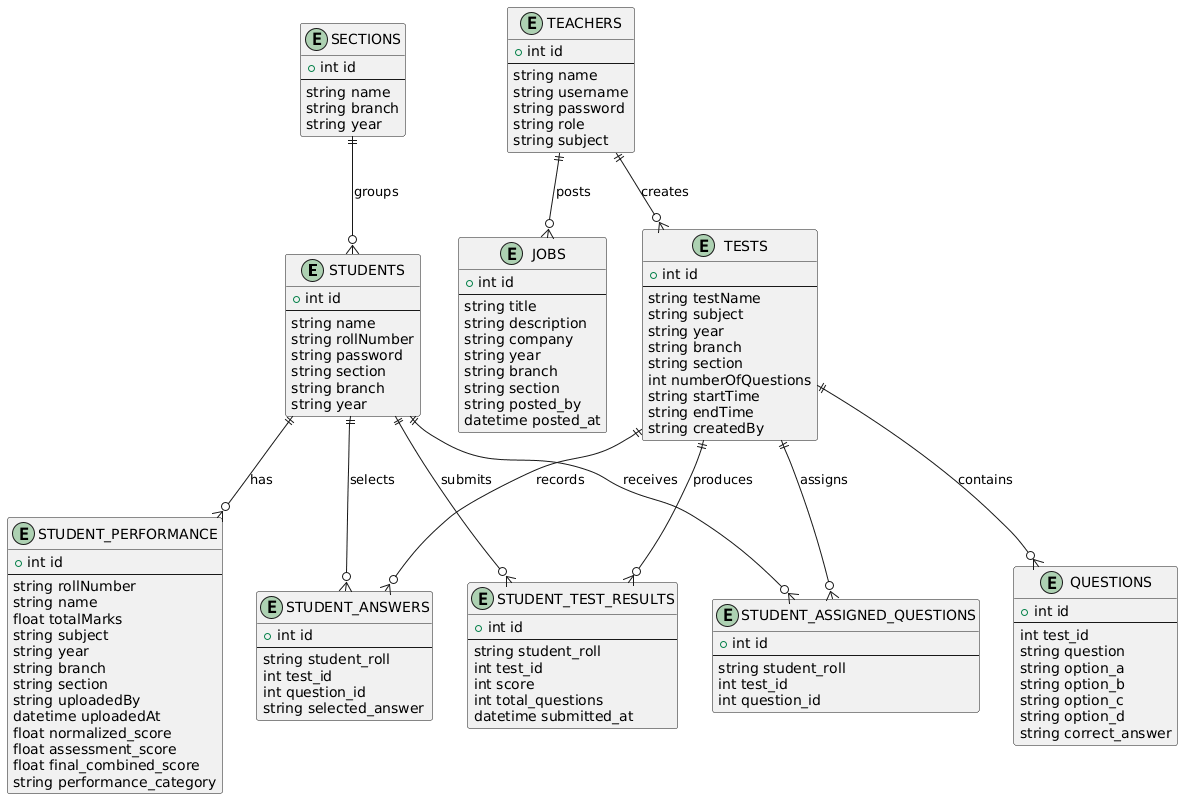

The diagram above was rendered by PlantUML. Its source (embedded in the PNG):
@startuml
entity STUDENTS {
    +int id
    --
    string name
    string rollNumber
    string password
    string section
    string branch
    string year
}

entity TEACHERS {
    +int id
    --
    string name
    string username
    string password
    string role
    string subject
}

entity SECTIONS {
    +int id
    --
    string name
    string branch
    string year
}

entity STUDENT_PERFORMANCE {
    +int id
    --
    string rollNumber
    string name
    float totalMarks
    string subject
    string year
    string branch
    string section
    string uploadedBy
    datetime uploadedAt
    float normalized_score
    float assessment_score
    float final_combined_score
    string performance_category
}

entity TESTS {
    +int id
    --
    string testName
    string subject
    string year
    string branch
    string section
    int numberOfQuestions
    string startTime
    string endTime
    string createdBy
}

entity QUESTIONS {
    +int id
    --
    int test_id
    string question
    string option_a
    string option_b
    string option_c
    string option_d
    string correct_answer
}

entity STUDENT_TEST_RESULTS {
    +int id
    --
    string student_roll
    int test_id
    int score
    int total_questions
    datetime submitted_at
}

entity STUDENT_ANSWERS {
    +int id
    --
    string student_roll
    int test_id
    int question_id
    string selected_answer
}

entity STUDENT_ASSIGNED_QUESTIONS {
    +int id
    --
    string student_roll
    int test_id
    int question_id
}

entity JOBS {
    +int id
    --
    string title
    string description
    string company
    string year
    string branch
    string section
    string posted_by
    datetime posted_at
}

' Relationships
STUDENTS ||--o{ STUDENT_PERFORMANCE : "has"
STUDENTS ||--o{ STUDENT_TEST_RESULTS : "submits"
STUDENTS ||--o{ STUDENT_ANSWERS : "selects"
STUDENTS ||--o{ STUDENT_ASSIGNED_QUESTIONS : "receives"
SECTIONS ||--o{ STUDENTS : "groups"
TEACHERS ||--o{ TESTS : "creates"
TEACHERS ||--o{ JOBS : "posts"
TESTS ||--o{ QUESTIONS : "contains"
TESTS ||--o{ STUDENT_TEST_RESULTS : "produces"
TESTS ||--o{ STUDENT_ANSWERS : "records"
TESTS ||--o{ STUDENT_ASSIGNED_QUESTIONS : "assigns"
@enduml